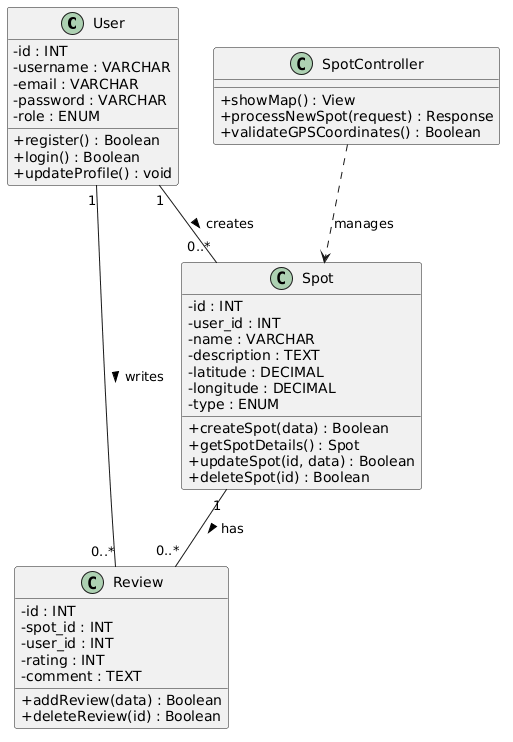

The diagram above was rendered by PlantUML. Its source (embedded in the PNG):
@startuml
skinparam classAttributeIconSize 0

class User {
  - id : INT
  - username : VARCHAR
  - email : VARCHAR
  - password : VARCHAR
  - role : ENUM
  + register() : Boolean
  + login() : Boolean
  + updateProfile() : void
}

class Spot {
  - id : INT
  - user_id : INT
  - name : VARCHAR
  - description : TEXT
  - latitude : DECIMAL
  - longitude : DECIMAL
  - type : ENUM
  + createSpot(data) : Boolean
  + getSpotDetails() : Spot
  + updateSpot(id, data) : Boolean
  + deleteSpot(id) : Boolean
}

class Review {
  - id : INT
  - spot_id : INT
  - user_id : INT
  - rating : INT
  - comment : TEXT
  + addReview(data) : Boolean
  + deleteReview(id) : Boolean
}

class SpotController {
  + showMap() : View
  + processNewSpot(request) : Response
  + validateGPSCoordinates() : Boolean
}

User "1" -- "0..*" Spot : creates >
User "1" -- "0..*" Review : writes >
Spot "1" -- "0..*" Review : has >
SpotController ..> Spot : manages
@enduml